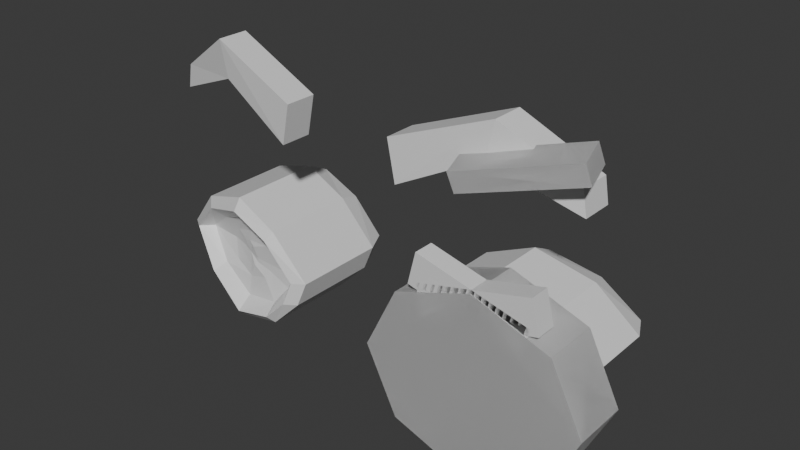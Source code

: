 # Source: EyeTests.blend  (saved by Blender 5.2.45; exported with 4.5.12 LTS)
import bpy
from mathutils import Matrix  # noqa: F401  (used for matrix-valued properties, if any)

bpy.ops.wm.read_factory_settings(use_empty=True)
scene = bpy.context.scene
scene.name = 'Scene'

# ---- collections
col_collection = bpy.data.collections.new('Collection'); scene.collection.children.link(col_collection)

# ---- materials (node trees are filled in below, after node groups)
mat_dark_eyeliner_mat = bpy.data.materials.new('Dark_Eyeliner_Mat')
mat_dark_eyeliner_mat.diffuse_color = (0.05, 0.05, 0.05, 1.0)
mat_sclera_white_mat = bpy.data.materials.new('Sclera_White_Mat')
mat_sclera_white_mat.diffuse_color = (0.95, 0.95, 0.95, 1.0)
mat_pupil_dark_mat = bpy.data.materials.new('Pupil_Dark_Mat')
mat_pupil_dark_mat.diffuse_color = (0.05, 0.05, 0.05, 1.0)
mat_brow_dark = bpy.data.materials.new('Brow_Dark')
mat_brow_dark.diffuse_color = (0.22, 0.15, 0.12, 1.0)
mat_sclera_white = bpy.data.materials.new('Sclera_White')
mat_sclera_white.diffuse_color = (0.92, 0.9, 0.88, 1.0)
mat_iris_brown = bpy.data.materials.new('Iris_Brown')
mat_iris_brown.diffuse_color = (0.45, 0.25, 0.15, 1.0)
mat_pupil_black = bpy.data.materials.new('Pupil_Black')
mat_pupil_black.diffuse_color = (0.05, 0.05, 0.05, 1.0)
mat_eyeliner_dark = bpy.data.materials.new('Eyeliner_Dark')
mat_eyeliner_dark.diffuse_color = (0.12, 0.12, 0.14, 1.0)

# ---- material node trees
mat_dark_eyeliner_mat.use_nodes = True; mat_dark_eyeliner_mat.node_tree.nodes.clear()
_N = mat_dark_eyeliner_mat.node_tree.nodes; _L = mat_dark_eyeliner_mat.node_tree.links
n0 = _N.new('ShaderNodeBsdfPrincipled'); n0.name = 'Principled BSDF'; n0.location = (-200, 100)
n0.inputs[10].default_value = 0.005
n1 = _N.new('ShaderNodeOutputMaterial'); n1.name = 'Material Output'; n1.location = (200, 100)
_L.new(n0.outputs[0], n1.inputs[0])
n1.is_active_output = True
mat_sclera_white_mat.use_nodes = True; mat_sclera_white_mat.node_tree.nodes.clear()
_N = mat_sclera_white_mat.node_tree.nodes; _L = mat_sclera_white_mat.node_tree.links
n0 = _N.new('ShaderNodeBsdfPrincipled'); n0.name = 'Principled BSDF'; n0.location = (-200, 100)
n0.inputs[10].default_value = 0.005
n1 = _N.new('ShaderNodeOutputMaterial'); n1.name = 'Material Output'; n1.location = (200, 100)
_L.new(n0.outputs[0], n1.inputs[0])
n1.is_active_output = True
mat_pupil_dark_mat.use_nodes = True; mat_pupil_dark_mat.node_tree.nodes.clear()
_N = mat_pupil_dark_mat.node_tree.nodes; _L = mat_pupil_dark_mat.node_tree.links
n0 = _N.new('ShaderNodeBsdfPrincipled'); n0.name = 'Principled BSDF'; n0.location = (-200, 100)
n0.inputs[10].default_value = 0.005
n1 = _N.new('ShaderNodeOutputMaterial'); n1.name = 'Material Output'; n1.location = (200, 100)
_L.new(n0.outputs[0], n1.inputs[0])
n1.is_active_output = True
mat_brow_dark.use_nodes = True; mat_brow_dark.node_tree.nodes.clear()
_N = mat_brow_dark.node_tree.nodes; _L = mat_brow_dark.node_tree.links
n0 = _N.new('ShaderNodeBsdfPrincipled'); n0.name = 'Principled BSDF'; n0.location = (-200, 100)
n0.inputs[10].default_value = 0.005
n1 = _N.new('ShaderNodeOutputMaterial'); n1.name = 'Material Output'; n1.location = (200, 100)
_L.new(n0.outputs[0], n1.inputs[0])
n1.is_active_output = True
mat_sclera_white.use_nodes = True; mat_sclera_white.node_tree.nodes.clear()
_N = mat_sclera_white.node_tree.nodes; _L = mat_sclera_white.node_tree.links
n0 = _N.new('ShaderNodeBsdfPrincipled'); n0.name = 'Principled BSDF'; n0.location = (-200, 100)
n0.inputs[10].default_value = 0.005
n1 = _N.new('ShaderNodeOutputMaterial'); n1.name = 'Material Output'; n1.location = (200, 100)
_L.new(n0.outputs[0], n1.inputs[0])
n1.is_active_output = True
mat_iris_brown.use_nodes = True; mat_iris_brown.node_tree.nodes.clear()
_N = mat_iris_brown.node_tree.nodes; _L = mat_iris_brown.node_tree.links
n0 = _N.new('ShaderNodeBsdfPrincipled'); n0.name = 'Principled BSDF'; n0.location = (-200, 100)
n0.inputs[10].default_value = 0.005
n1 = _N.new('ShaderNodeOutputMaterial'); n1.name = 'Material Output'; n1.location = (200, 100)
_L.new(n0.outputs[0], n1.inputs[0])
n1.is_active_output = True
mat_pupil_black.use_nodes = True; mat_pupil_black.node_tree.nodes.clear()
_N = mat_pupil_black.node_tree.nodes; _L = mat_pupil_black.node_tree.links
n0 = _N.new('ShaderNodeBsdfPrincipled'); n0.name = 'Principled BSDF'; n0.location = (-200, 100)
n0.inputs[10].default_value = 0.005
n1 = _N.new('ShaderNodeOutputMaterial'); n1.name = 'Material Output'; n1.location = (200, 100)
_L.new(n0.outputs[0], n1.inputs[0])
n1.is_active_output = True
mat_eyeliner_dark.use_nodes = True; mat_eyeliner_dark.node_tree.nodes.clear()
_N = mat_eyeliner_dark.node_tree.nodes; _L = mat_eyeliner_dark.node_tree.links
n0 = _N.new('ShaderNodeBsdfPrincipled'); n0.name = 'Principled BSDF'; n0.location = (-200, 100)
n0.inputs[10].default_value = 0.005
n1 = _N.new('ShaderNodeOutputMaterial'); n1.name = 'Material Output'; n1.location = (200, 100)
_L.new(n0.outputs[0], n1.inputs[0])
n1.is_active_output = True

# ---- world
world_world = bpy.data.worlds.new('World'); scene.world = world_world
world_world.use_nodes = True; world_world.node_tree.nodes.clear()
_N = world_world.node_tree.nodes; _L = world_world.node_tree.links
n0 = _N.new('ShaderNodeOutputWorld'); n0.name = 'World Output'; n0.location = (200, 100)
n1 = _N.new('ShaderNodeBackground'); n1.name = 'Background'; n1.location = (-200, 100)
n1.inputs[0].default_value = (0.05088, 0.05088, 0.05088, 1.0)
_L.new(n1.outputs[0], n0.inputs[0])
n0.is_active_output = True
world_world.color = (0.05088, 0.05088, 0.05088)
world_world.sun_shadow_jitter_overblur = 0.0

# ---- meshes
me_symmetric_shock_brows_mesh_002 = bpy.data.meshes.new('Symmetric_Shock_Brows_Mesh.002')
me_symmetric_shock_brows_mesh_002.from_pydata([(-0.14, -0.04, -0.025), (-0.14, -0.04, 0.025), (-0.14, 0.04, -0.025), (-0.14, 0.04, 0.025), (0.14, -0.04, -0.025), (0.14, -0.04, 0.025), (0.14, 0.04, -0.025), (0.14, 0.04, 0.025)], [], [(0, 1, 3, 2), (2, 3, 7, 6), (6, 7, 5, 4), (4, 5, 1, 0), (2, 6, 4, 0), (7, 3, 1, 5)])
_uv = me_symmetric_shock_brows_mesh_002.uv_layers.new(name='UVMap')
_uv.uv.foreach_set('vector', [0.375, 0.0, 0.625, 0.0, 0.625, 0.25, 0.375, 0.25, 0.375, 0.25, 0.625, 0.25, 0.625, 0.5, 0.375, 0.5, 0.375, 0.5, 0.625, 0.5, 0.625, 0.75, 0.375, 0.75, 0.375, 0.75, 0.625, 0.75, 0.625, 1.0, 0.375, 1.0, 0.125, 0.5, 0.375, 0.5, 0.375, 0.75, 0.125, 0.75, 0.625, 0.5, 0.875, 0.5, 0.875, 0.75, 0.625, 0.75])
me_symmetric_shock_brows_mesh_002.materials.append(mat_dark_eyeliner_mat)
me_symmetric_shock_brows_mesh_002.update()
me_symmetric_fear_eyes_mesh_003 = bpy.data.meshes.new('Symmetric_Fear_Eyes_Mesh.003')
me_symmetric_fear_eyes_mesh_003.from_pydata([(0.0, 0.22, -0.0675), (0.0, 0.22, 0.0675), (0.1867, 0.1556, -0.0675), (0.1867, 0.1556, 0.0675), (0.264, 0.0, -0.0675), (0.264, 0.0, 0.0675), (0.1867, -0.1556, -0.0675), (0.1867, -0.1556, 0.0675), (0.0, -0.22, -0.0675), (0.0, -0.22, 0.0675), (-0.1867, -0.1556, -0.0675), (-0.1867, -0.1556, 0.0675), (-0.264, 0.0, -0.0675), (-0.264, 0.0, 0.0675), (-0.1867, 0.1556, -0.0675), (-0.1867, 0.1556, 0.0675), (0.0, 0.06, -0.045), (0.0, 0.06, 0.065), (0.04243, 0.04243, -0.045), (0.04243, 0.04243, 0.065), (0.06, -1.546e-08, -0.045), (0.06, -1.546e-08, 0.065), (0.04243, -0.04243, -0.045), (0.04243, -0.04243, 0.065), (0.0, -0.06, -0.045), (0.0, -0.06, 0.065), (-0.04243, -0.04243, -0.045), (-0.04243, -0.04243, 0.065), (-0.06, -1.546e-08, -0.045), (-0.06, -1.546e-08, 0.065), (-0.04243, 0.04243, -0.045), (-0.04243, 0.04243, 0.065), (-0.1162, 0.1173, 0.065), (-0.1355, 0.1949, 0.065), (-0.1162, 0.1173, 0.015), (-0.1355, 0.1949, 0.015), (0.1555, 0.1851, 0.065), (0.1362, 0.2627, 0.065), (0.1555, 0.1851, 0.015), (0.1362, 0.2627, 0.015)], [], [(0, 1, 3, 2), (2, 3, 5, 4), (4, 5, 7, 6), (6, 7, 9, 8), (8, 9, 11, 10), (10, 11, 13, 12), (3, 1, 15, 13, 11, 9, 7, 5), (12, 13, 15, 14), (14, 15, 1, 0), (0, 2, 4, 6, 8, 10, 12, 14), (16, 17, 19, 18), (18, 19, 21, 20), (20, 21, 23, 22), (22, 23, 25, 24), (24, 25, 27, 26), (26, 27, 29, 28), (19, 17, 31, 29, 27, 25, 23, 21), (28, 29, 31, 30), (30, 31, 17, 16), (16, 18, 20, 22, 24, 26, 28, 30), (32, 33, 35, 34), (34, 35, 39, 38), (38, 39, 37, 36), (36, 37, 33, 32), (34, 38, 36, 32), (39, 35, 33, 37)])
me_symmetric_fear_eyes_mesh_003.polygons.foreach_set('material_index', [0, 0, 0, 0, 0, 0, 0, 0, 0, 0, 1, 1, 1, 1, 1, 1, 1, 1, 1, 1, 2, 2, 2, 2, 2, 2])
_uv = me_symmetric_fear_eyes_mesh_003.uv_layers.new(name='UVMap')
_uv.uv.foreach_set('vector', [1.0, 0.5, 1.0, 1.0, 0.875, 1.0, 0.875, 0.5, 0.875, 0.5, 0.875, 1.0, 0.75, 1.0, 0.75, 0.5, 0.75, 0.5, 0.75, 1.0, 0.625, 1.0, 0.625, 0.5, 0.625, 0.5, 0.625, 1.0, 0.5, 1.0, 0.5, 0.5, 0.5, 0.5, 0.5, 1.0, 0.375, 1.0, 0.375, 0.5, 0.375, 0.5, 0.375, 1.0, 0.25, 1.0, 0.25, 0.5, 0.4197, 0.4197, 0.25, 0.49, 0.08029, 0.4197, 0.01, 0.25, 0.08029, 0.08029, 0.25, 0.01, 0.4197, 0.08029, 0.49, 0.25, 0.25, 0.5, 0.25, 1.0, 0.125, 1.0, 0.125, 0.5, 0.125, 0.5, 0.125, 1.0, 0.0, 1.0, 0.0, 0.5, 0.75, 0.49, 0.9197, 0.4197, 0.99, 0.25, 0.9197, 0.08029, 0.75, 0.01, 0.5803, 0.08029, 0.51, 0.25, 0.5803, 0.4197, 1.0, 0.5, 1.0, 1.0, 0.875, 1.0, 0.875, 0.5, 0.875, 0.5, 0.875, 1.0, 0.75, 1.0, 0.75, 0.5, 0.75, 0.5, 0.75, 1.0, 0.625, 1.0, 0.625, 0.5, 0.625, 0.5, 0.625, 1.0, 0.5, 1.0, 0.5, 0.5, 0.5, 0.5, 0.5, 1.0, 0.375, 1.0, 0.375, 0.5, 0.375, 0.5, 0.375, 1.0, 0.25, 1.0, 0.25, 0.5, 0.4197, 0.4197, 0.25, 0.49, 0.08029, 0.4197, 0.01, 0.25, 0.08029, 0.08029, 0.25, 0.01, 0.4197, 0.08029, 0.49, 0.25, 0.25, 0.5, 0.25, 1.0, 0.125, 1.0, 0.125, 0.5, 0.125, 0.5, 0.125, 1.0, 0.0, 1.0, 0.0, 0.5, 0.75, 0.49, 0.9197, 0.4197, 0.99, 0.25, 0.9197, 0.08029, 0.75, 0.01, 0.5803, 0.08029, 0.51, 0.25, 0.5803, 0.4197, 0.375, 0.0, 0.625, 0.0, 0.625, 0.25, 0.375, 0.25, 0.375, 0.25, 0.625, 0.25, 0.625, 0.5, 0.375, 0.5, 0.375, 0.5, 0.625, 0.5, 0.625, 0.75, 0.375, 0.75, 0.375, 0.75, 0.625, 0.75, 0.625, 1.0, 0.375, 1.0, 0.125, 0.5, 0.375, 0.5, 0.375, 0.75, 0.125, 0.75, 0.625, 0.5, 0.875, 0.5, 0.875, 0.75, 0.625, 0.75])
me_symmetric_fear_eyes_mesh_003.materials.append(mat_sclera_white_mat)
me_symmetric_fear_eyes_mesh_003.materials.append(mat_pupil_dark_mat)
me_symmetric_fear_eyes_mesh_003.materials.append(mat_dark_eyeliner_mat)
me_symmetric_fear_eyes_mesh_003.update()
me_symmetric_aesthetic_brows_mesh = bpy.data.meshes.new('Symmetric_Aesthetic_Brows_Mesh')
me_symmetric_aesthetic_brows_mesh.from_pydata([(0.16, -0.98, 0.84), (0.36, -0.95, 0.94), (0.56, -0.9, 0.86), (0.14, -0.98, 0.94), (0.38, -0.95, 1.03), (0.55, -0.9, 0.92), (0.16, -0.9, 0.84), (0.36, -0.87, 0.94), (0.38, -0.87, 1.03), (0.14, -0.9, 0.94), (0.56, -0.82, 0.86), (0.55, -0.82, 0.92)], [], [(0, 3, 4, 1), (1, 4, 5, 2), (6, 7, 8, 9), (7, 10, 11, 8), (0, 1, 7, 6), (5, 4, 8, 11), (1, 2, 10, 7), (3, 0, 6, 9), (2, 5, 11, 10), (4, 3, 9, 8)])
me_symmetric_aesthetic_brows_mesh.materials.append(mat_brow_dark)
me_symmetric_aesthetic_brows_mesh.update()
me_symmetric_aesthetic_eyes_mesh = bpy.data.meshes.new('Symmetric_Aesthetic_Eyes_Mesh')
me_symmetric_aesthetic_eyes_mesh.from_pydata([(0.14, -0.95, 0.48), (0.22, -0.97, 0.6), (0.34, -0.96, 0.65), (0.48, -0.93, 0.6), (0.58, -0.9, 0.49), (0.49, -0.93, 0.38), (0.36, -0.96, 0.32), (0.23, -0.97, 0.35), (0.16, -0.96, 0.42), (0.17, -0.97, 0.48), (0.23, -0.99, 0.58), (0.34, -0.98, 0.62), (0.46, -0.95, 0.58), (0.55, -0.92, 0.49), (0.47, -0.95, 0.4), (0.35, -0.98, 0.34), (0.24, -0.99, 0.37), (0.19, -0.98, 0.42), (0.19, -0.94, 0.48), (0.25, -0.95, 0.55), (0.34, -0.94, 0.59), (0.44, -0.92, 0.55), (0.52, -0.89, 0.49), (0.45, -0.92, 0.42), (0.35, -0.94, 0.37), (0.25, -0.95, 0.39), (0.21, -0.94, 0.44), (0.26, -0.935, 0.48), (0.28, -0.94, 0.53), (0.34, -0.93, 0.55), (0.4, -0.915, 0.53), (0.43, -0.9, 0.49), (0.41, -0.915, 0.44), (0.35, -0.93, 0.42), (0.29, -0.94, 0.44), (0.27, -0.935, 0.46), (0.32, -0.932, 0.48), (0.33, -0.935, 0.51), (0.35, -0.928, 0.52), (0.37, -0.922, 0.51), (0.38, -0.915, 0.49), (0.37, -0.922, 0.46), (0.35, -0.928, 0.45), (0.33, -0.935, 0.46), (0.32, -0.932, 0.47), (0.35, -0.925, 0.485), (0.14, -0.71, 0.48), (0.22, -0.73, 0.6), (0.23, -0.67, 0.58), (0.17, -0.65, 0.48), (0.34, -0.72, 0.65), (0.34, -0.66, 0.62), (0.48, -0.69, 0.6), (0.46, -0.63, 0.58), (0.58, -0.66, 0.49), (0.55, -0.6, 0.49), (0.49, -0.69, 0.38), (0.47, -0.63, 0.4), (0.36, -0.72, 0.32), (0.35, -0.66, 0.34), (0.23, -0.73, 0.35), (0.24, -0.67, 0.37), (0.16, -0.72, 0.42), (0.19, -0.66, 0.42), (0.25, -0.71, 0.55), (0.19, -0.7, 0.48), (0.34, -0.7, 0.59), (0.44, -0.68, 0.55), (0.52, -0.65, 0.49), (0.45, -0.68, 0.42), (0.35, -0.7, 0.37), (0.25, -0.71, 0.39), (0.21, -0.7, 0.44)], [], [(0, 9, 10, 1), (1, 10, 11, 2), (2, 11, 12, 3), (3, 12, 13, 4), (4, 13, 14, 5), (5, 14, 15, 6), (6, 15, 16, 7), (7, 16, 17, 8), (8, 17, 9, 0), (9, 18, 19, 10), (10, 19, 20, 11), (11, 20, 21, 12), (12, 21, 22, 13), (13, 22, 23, 14), (14, 23, 24, 15), (15, 24, 25, 16), (16, 25, 26, 17), (17, 26, 18, 9), (18, 19, 28, 27), (19, 20, 29, 28), (20, 21, 30, 29), (21, 22, 31, 30), (22, 23, 32, 31), (23, 24, 33, 32), (24, 25, 34, 33), (25, 26, 35, 34), (26, 18, 27, 35), (27, 28, 37, 36), (28, 29, 38, 37), (29, 30, 39, 38), (30, 31, 40, 39), (31, 32, 41, 40), (32, 33, 42, 41), (33, 34, 43, 42), (34, 35, 44, 43), (35, 27, 36, 44), (36, 37, 45), (37, 38, 45), (38, 39, 45), (39, 40, 45), (40, 41, 45), (41, 42, 45), (42, 43, 45), (43, 44, 45), (44, 36, 45), (46, 47, 48, 49), (47, 50, 51, 48), (50, 52, 53, 51), (52, 54, 55, 53), (54, 56, 57, 55), (56, 58, 59, 57), (58, 60, 61, 59), (60, 62, 63, 61), (62, 46, 49, 63), (49, 48, 64, 65), (48, 51, 66, 64), (51, 53, 67, 66), (53, 55, 68, 67), (55, 57, 69, 68), (57, 59, 70, 69), (59, 61, 71, 70), (61, 63, 72, 71), (63, 49, 65, 72), (24, 23, 69, 70), (3, 4, 54, 52), (8, 0, 46, 62), (21, 20, 66, 67), (25, 24, 70, 71), (1, 2, 50, 47), (6, 7, 60, 58), (22, 21, 67, 68), (4, 5, 56, 54), (26, 25, 71, 72), (19, 18, 65, 64), (18, 26, 72, 65), (2, 3, 52, 50), (7, 8, 62, 60), (23, 22, 68, 69), (0, 1, 47, 46), (5, 6, 58, 56), (20, 19, 64, 66)])
me_symmetric_aesthetic_eyes_mesh.polygons.foreach_set('material_index', [3, 3, 3, 3, 3, 3, 3, 3, 3, 3, 3, 3, 3, 3, 3, 3, 3, 3, 0, 0, 0, 0, 0, 0, 0, 0, 0, 1, 1, 1, 1, 1, 1, 1, 1, 1, 2, 2, 2, 2, 2, 2, 2, 2, 2, 3, 3, 3, 3, 3, 3, 3, 3, 3, 3, 3, 3, 3, 3, 3, 3, 3, 3, 3, 3, 3, 3, 3, 3, 3, 3, 3, 3, 3, 3, 3, 3, 3, 3, 3, 3])
me_symmetric_aesthetic_eyes_mesh.materials.append(mat_sclera_white)
me_symmetric_aesthetic_eyes_mesh.materials.append(mat_iris_brown)
me_symmetric_aesthetic_eyes_mesh.materials.append(mat_pupil_black)
me_symmetric_aesthetic_eyes_mesh.materials.append(mat_eyeliner_dark)
me_symmetric_aesthetic_eyes_mesh.update()

# ---- objects
ob_symmetric_shock_brows = bpy.data.objects.new('Symmetric_Shock_Brows', me_symmetric_shock_brows_mesh_002)
ob_symmetric_fear_eyes = bpy.data.objects.new('Symmetric_Fear_Eyes', me_symmetric_fear_eyes_mesh_003)
ob_symmetric_aesthetic_brows = bpy.data.objects.new('Symmetric_Aesthetic_Brows', me_symmetric_aesthetic_brows_mesh)
ob_symmetric_aesthetic_eyes = bpy.data.objects.new('Symmetric_Aesthetic_Eyes', me_symmetric_aesthetic_eyes_mesh)

# ---- transforms, parenting, visibility, modifiers, constraints
ob_symmetric_shock_brows.location = (0.45, -0.95, 0.95)
ob_symmetric_shock_brows.rotation_euler = (0.1745, -0.2618, 0.2094)
_m = ob_symmetric_shock_brows.modifiers.new('Mirror', 'MIRROR')
_m.use_clip = True
ob_symmetric_fear_eyes.location = (0.42, -1.0, 0.5)
ob_symmetric_fear_eyes.rotation_euler = (1.571, 0.0, 0.0)
_m = ob_symmetric_fear_eyes.modifiers.new('Mirror', 'MIRROR')
_m.use_clip = True
ob_symmetric_aesthetic_brows.location = (0.0, 0.0, 0.0)
_m = ob_symmetric_aesthetic_brows.modifiers.new('Mirror', 'MIRROR')
_m.use_clip = True
ob_symmetric_aesthetic_eyes.location = (0.0, 0.0, 0.0)
_m = ob_symmetric_aesthetic_eyes.modifiers.new('Mirror', 'MIRROR')
_m.use_clip = True

# ---- collection membership
col_collection.objects.link(ob_symmetric_shock_brows)
col_collection.objects.link(ob_symmetric_fear_eyes)
col_collection.objects.link(ob_symmetric_aesthetic_brows)
col_collection.objects.link(ob_symmetric_aesthetic_eyes)

# ---- scene / render settings (as saved in the file)
scene.frame_start = 1; scene.frame_end = 250; scene.frame_set(1)
scene.render.engine = 'BLENDER_EEVEE_NEXT'
scene.render.bake_bias = 0.0
scene.render.bake_samples = 0
scene.render.compositor_device = 'GPU'
scene.eevee.use_volume_custom_range = False
scene.eevee.fast_gi_thickness_near = 0.1
scene.eevee.fast_gi_thickness_far = 0.0
scene.eevee.ray_tracing_options.screen_trace_thickness = 0.1
bpy.context.view_layer.update()

# ---- added for rendering (the .blend has no active camera and no usable light): camera, sun
cam_auto = bpy.data.cameras.new('AutoCamera')
cam_auto.lens = 50.0
cam_auto.sensor_width = 36.0
cam_auto.clip_end = 1000.0
ob_auto_camera = bpy.data.objects.new('AutoCamera', cam_auto)
scene.collection.objects.link(ob_auto_camera)
ob_auto_camera.location = (1.47899, -2.54614, 1.79659)
ob_auto_camera.rotation_euler = (1.09748, -7.21219e-08, 0.694738)
scene.camera = ob_auto_camera
light_auto_sun = bpy.data.lights.new('AutoSun', 'SUN')
light_auto_sun.energy = 3.0
light_auto_sun.angle = 0.0523599
ob_auto_sun = bpy.data.objects.new('AutoSun', light_auto_sun)
scene.collection.objects.link(ob_auto_sun)
ob_auto_sun.rotation_euler = (0.872665, 0.174533, 0.523599)
bpy.context.view_layer.update()
